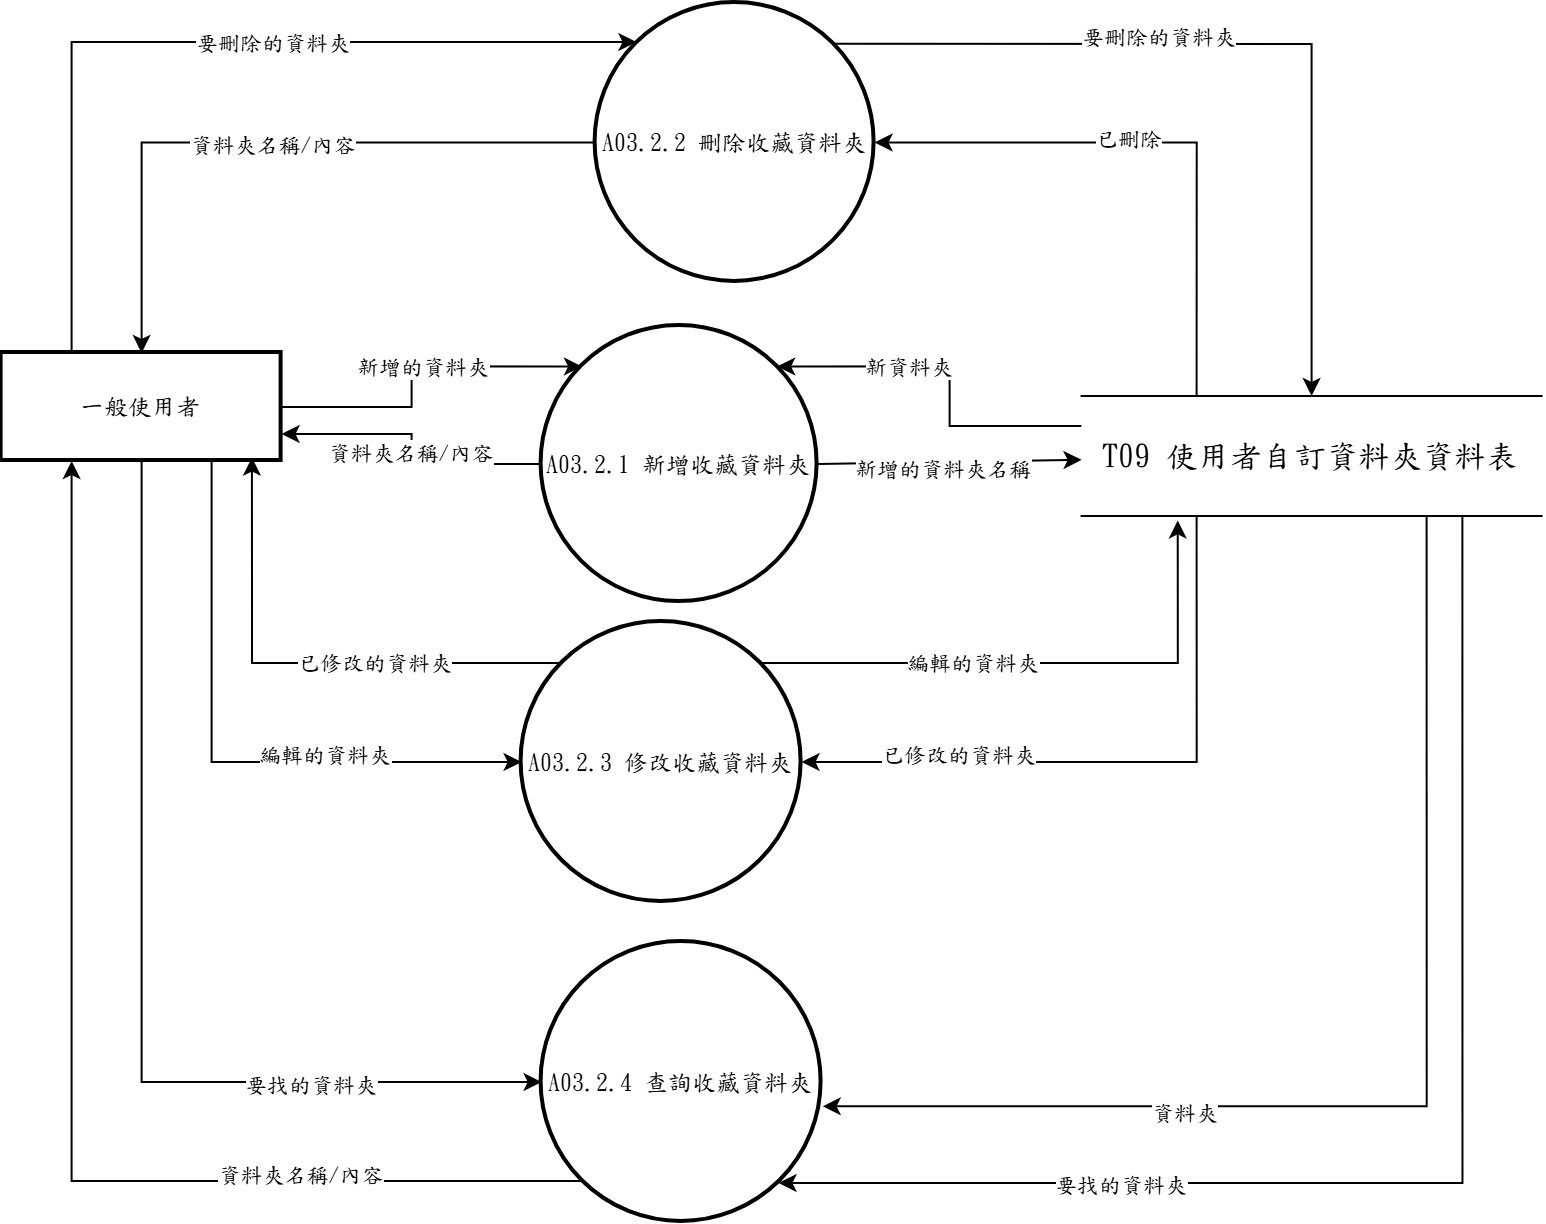

The diagram above was exported from draw.io. Its source (the exported page's mxGraphModel, read from the mxfile embedded in the PNG):
<mxGraphModel dx="1144" dy="624" grid="1" gridSize="10" guides="1" tooltips="1" connect="1" arrows="1" fold="1" page="1" pageScale="1" pageWidth="827" pageHeight="1169" math="0" shadow="0">
  <root>
    <mxCell id="o6Bf8QB3fTQ7kh0jnS_G-0" />
    <mxCell id="o6Bf8QB3fTQ7kh0jnS_G-1" parent="o6Bf8QB3fTQ7kh0jnS_G-0" />
    <mxCell id="o6Bf8QB3fTQ7kh0jnS_G-2" edge="1" parent="o6Bf8QB3fTQ7kh0jnS_G-1" source="o6Bf8QB3fTQ7kh0jnS_G-4" style="edgeStyle=orthogonalEdgeStyle;rounded=0;orthogonalLoop=1;jettySize=auto;html=1;entryX=0;entryY=0;entryDx=0;entryDy=0;" target="o6Bf8QB3fTQ7kh0jnS_G-22" value="">
      <mxGeometry relative="1" as="geometry" />
    </mxCell>
    <mxCell id="o6Bf8QB3fTQ7kh0jnS_G-3" connectable="0" parent="o6Bf8QB3fTQ7kh0jnS_G-2" style="edgeLabel;html=1;align=center;verticalAlign=middle;resizable=0;points=[];fontFamily=標楷體;" value="新增的資料夾" vertex="1">
      <mxGeometry relative="1" x="0.0536" as="geometry">
        <mxPoint as="offset" />
      </mxGeometry>
    </mxCell>
    <mxCell id="i2l6zzkcpGcb7KeZkVV6-2" edge="1" parent="o6Bf8QB3fTQ7kh0jnS_G-1" source="o6Bf8QB3fTQ7kh0jnS_G-4" style="edgeStyle=orthogonalEdgeStyle;rounded=0;orthogonalLoop=1;jettySize=auto;html=1;exitX=0.5;exitY=1;exitDx=0;exitDy=0;entryX=0;entryY=0.5;entryDx=0;entryDy=0;" target="i2l6zzkcpGcb7KeZkVV6-1">
      <mxGeometry relative="1" as="geometry" />
    </mxCell>
    <mxCell id="i2l6zzkcpGcb7KeZkVV6-25" connectable="0" parent="i2l6zzkcpGcb7KeZkVV6-2" style="edgeLabel;html=1;align=center;verticalAlign=middle;resizable=0;points=[];fontFamily=標楷體;" value="要找的資料夾" vertex="1">
      <mxGeometry relative="1" x="0.5464" y="-1" as="geometry">
        <mxPoint as="offset" />
      </mxGeometry>
    </mxCell>
    <mxCell id="i2l6zzkcpGcb7KeZkVV6-7" edge="1" parent="o6Bf8QB3fTQ7kh0jnS_G-1" source="o6Bf8QB3fTQ7kh0jnS_G-4" style="edgeStyle=elbowEdgeStyle;rounded=0;orthogonalLoop=1;jettySize=auto;html=1;exitX=0.25;exitY=0;exitDx=0;exitDy=0;entryX=0;entryY=0;entryDx=0;entryDy=0;elbow=vertical;" target="o6Bf8QB3fTQ7kh0jnS_G-5">
      <mxGeometry relative="1" as="geometry">
        <Array as="points">
          <mxPoint x="200" y="89.5" />
        </Array>
      </mxGeometry>
    </mxCell>
    <mxCell id="i2l6zzkcpGcb7KeZkVV6-8" connectable="0" parent="i2l6zzkcpGcb7KeZkVV6-7" style="edgeLabel;html=1;align=center;verticalAlign=middle;resizable=0;points=[];fontFamily=標楷體;" value="要刪除的資料夾" vertex="1">
      <mxGeometry relative="1" x="0.1646" as="geometry">
        <mxPoint as="offset" />
      </mxGeometry>
    </mxCell>
    <mxCell id="i2l6zzkcpGcb7KeZkVV6-13" edge="1" parent="o6Bf8QB3fTQ7kh0jnS_G-1" source="o6Bf8QB3fTQ7kh0jnS_G-4" style="edgeStyle=orthogonalEdgeStyle;rounded=0;orthogonalLoop=1;jettySize=auto;html=1;exitX=0.75;exitY=1;exitDx=0;exitDy=0;entryX=0;entryY=0.5;entryDx=0;entryDy=0;" target="i2l6zzkcpGcb7KeZkVV6-0">
      <mxGeometry relative="1" as="geometry" />
    </mxCell>
    <mxCell id="i2l6zzkcpGcb7KeZkVV6-21" connectable="0" parent="i2l6zzkcpGcb7KeZkVV6-13" style="edgeLabel;html=1;align=center;verticalAlign=middle;resizable=0;points=[];fontFamily=標楷體;" value="&lt;span style=&quot;font-family: 標楷體;&quot;&gt;編輯的資料夾&lt;/span&gt;" vertex="1">
      <mxGeometry relative="1" x="0.3512" y="4" as="geometry">
        <mxPoint as="offset" />
      </mxGeometry>
    </mxCell>
    <mxCell id="o6Bf8QB3fTQ7kh0jnS_G-4" parent="o6Bf8QB3fTQ7kh0jnS_G-1" style="whiteSpace=wrap;strokeWidth=2;fontFamily=標楷體;" value="一般使用者" vertex="1">
      <mxGeometry height="54" width="140" x="20" y="245" as="geometry" />
    </mxCell>
    <mxCell id="i2l6zzkcpGcb7KeZkVV6-9" edge="1" parent="o6Bf8QB3fTQ7kh0jnS_G-1" source="o6Bf8QB3fTQ7kh0jnS_G-5" style="edgeStyle=orthogonalEdgeStyle;rounded=0;orthogonalLoop=1;jettySize=auto;html=1;exitX=1;exitY=0;exitDx=0;exitDy=0;entryX=0.5;entryY=0;entryDx=0;entryDy=0;" target="o6Bf8QB3fTQ7kh0jnS_G-9">
      <mxGeometry relative="1" as="geometry" />
    </mxCell>
    <mxCell id="i2l6zzkcpGcb7KeZkVV6-28" connectable="0" parent="i2l6zzkcpGcb7KeZkVV6-9" style="edgeLabel;html=1;align=center;verticalAlign=middle;resizable=0;points=[];fontFamily=標楷體;" value="要刪除的資料夾" vertex="1">
      <mxGeometry relative="1" x="-0.2165" y="4" as="geometry">
        <mxPoint as="offset" />
      </mxGeometry>
    </mxCell>
    <mxCell id="o6Bf8QB3fTQ7kh0jnS_G-5" parent="o6Bf8QB3fTQ7kh0jnS_G-1" style="ellipse;aspect=fixed;strokeWidth=2;whiteSpace=wrap;fontFamily=標楷體;" value="A03.2.2 刪除收藏資料夾" vertex="1">
      <mxGeometry height="139.5" width="139.5" x="317" y="70" as="geometry" />
    </mxCell>
    <mxCell id="o6Bf8QB3fTQ7kh0jnS_G-7" edge="1" parent="o6Bf8QB3fTQ7kh0jnS_G-1" source="o6Bf8QB3fTQ7kh0jnS_G-9" style="edgeStyle=orthogonalEdgeStyle;rounded=0;orthogonalLoop=1;jettySize=auto;html=1;exitX=0;exitY=0.25;exitDx=0;exitDy=0;entryX=1;entryY=0;entryDx=0;entryDy=0;" target="o6Bf8QB3fTQ7kh0jnS_G-22">
      <mxGeometry relative="1" as="geometry" />
    </mxCell>
    <mxCell id="o6Bf8QB3fTQ7kh0jnS_G-8" connectable="0" parent="o6Bf8QB3fTQ7kh0jnS_G-7" style="edgeLabel;html=1;align=center;verticalAlign=middle;resizable=0;points=[];fontFamily=標楷體;" value="新資料夾" vertex="1">
      <mxGeometry relative="1" x="0.2791" as="geometry">
        <mxPoint as="offset" />
      </mxGeometry>
    </mxCell>
    <mxCell id="i2l6zzkcpGcb7KeZkVV6-12" edge="1" parent="o6Bf8QB3fTQ7kh0jnS_G-1" source="o6Bf8QB3fTQ7kh0jnS_G-9" style="edgeStyle=orthogonalEdgeStyle;rounded=0;orthogonalLoop=1;jettySize=auto;html=1;exitX=0.25;exitY=0;exitDx=0;exitDy=0;entryX=1;entryY=0.5;entryDx=0;entryDy=0;" target="o6Bf8QB3fTQ7kh0jnS_G-5">
      <mxGeometry relative="1" as="geometry" />
    </mxCell>
    <mxCell id="i2l6zzkcpGcb7KeZkVV6-23" connectable="0" parent="i2l6zzkcpGcb7KeZkVV6-12" style="edgeLabel;html=1;align=center;verticalAlign=middle;resizable=0;points=[];fontFamily=標楷體;" value="&lt;font face=&quot;標楷體&quot;&gt;已刪除&lt;/font&gt;" vertex="1">
      <mxGeometry relative="1" x="0.1199" y="-2" as="geometry">
        <mxPoint as="offset" />
      </mxGeometry>
    </mxCell>
    <mxCell id="i2l6zzkcpGcb7KeZkVV6-16" edge="1" parent="o6Bf8QB3fTQ7kh0jnS_G-1" source="o6Bf8QB3fTQ7kh0jnS_G-9" style="edgeStyle=orthogonalEdgeStyle;rounded=0;orthogonalLoop=1;jettySize=auto;html=1;exitX=0.25;exitY=1;exitDx=0;exitDy=0;entryX=1;entryY=0.5;entryDx=0;entryDy=0;" target="i2l6zzkcpGcb7KeZkVV6-0">
      <mxGeometry relative="1" as="geometry" />
    </mxCell>
    <mxCell id="i2l6zzkcpGcb7KeZkVV6-18" connectable="0" parent="i2l6zzkcpGcb7KeZkVV6-16" style="edgeLabel;html=1;align=center;verticalAlign=middle;resizable=0;points=[];fontFamily=標楷體;" value="&lt;span style=&quot;font-family: 標楷體;&quot;&gt;已修改的資料夾&lt;/span&gt;" vertex="1">
      <mxGeometry relative="1" x="0.5092" y="-4" as="geometry">
        <mxPoint as="offset" />
      </mxGeometry>
    </mxCell>
    <mxCell id="o6Bf8QB3fTQ7kh0jnS_G-9" parent="o6Bf8QB3fTQ7kh0jnS_G-1" style="shape=partialRectangle;whiteSpace=wrap;html=1;left=0;right=0;fontFamily=標楷體;" value="&lt;span lang=&quot;EN-US&quot; style=&quot;font-size: 12pt;&quot;&gt;T09&amp;nbsp;&lt;/span&gt;&lt;span style=&quot;font-size: 12pt;&quot;&gt;使用者自訂資料夾資料表&lt;/span&gt;" vertex="1">
      <mxGeometry height="60" width="230" x="560" y="266.5" as="geometry" />
    </mxCell>
    <mxCell id="o6Bf8QB3fTQ7kh0jnS_G-18" edge="1" parent="o6Bf8QB3fTQ7kh0jnS_G-1" source="o6Bf8QB3fTQ7kh0jnS_G-22" style="rounded=0;orthogonalLoop=1;jettySize=auto;html=1;exitX=1;exitY=0.5;exitDx=0;exitDy=0;fontFamily=標楷體;" target="o6Bf8QB3fTQ7kh0jnS_G-9">
      <mxGeometry relative="1" as="geometry">
        <mxPoint x="447" y="307.98" as="sourcePoint" />
        <mxPoint x="416.5" y="535.5" as="targetPoint" />
      </mxGeometry>
    </mxCell>
    <mxCell id="o6Bf8QB3fTQ7kh0jnS_G-19" connectable="0" parent="o6Bf8QB3fTQ7kh0jnS_G-18" style="edgeLabel;html=1;align=center;verticalAlign=middle;resizable=0;points=[];fontFamily=標楷體;" value="新增的資料夾名稱" vertex="1">
      <mxGeometry relative="1" x="0.0489" y="-7" as="geometry">
        <mxPoint x="-7" y="-4" as="offset" />
      </mxGeometry>
    </mxCell>
    <mxCell id="o6Bf8QB3fTQ7kh0jnS_G-20" edge="1" parent="o6Bf8QB3fTQ7kh0jnS_G-1" source="o6Bf8QB3fTQ7kh0jnS_G-22" style="edgeStyle=orthogonalEdgeStyle;rounded=0;orthogonalLoop=1;jettySize=auto;html=1;entryX=1;entryY=0.75;entryDx=0;entryDy=0;" target="o6Bf8QB3fTQ7kh0jnS_G-4">
      <mxGeometry relative="1" as="geometry" />
    </mxCell>
    <mxCell id="o6Bf8QB3fTQ7kh0jnS_G-21" connectable="0" parent="o6Bf8QB3fTQ7kh0jnS_G-20" style="edgeLabel;html=1;align=center;verticalAlign=middle;resizable=0;points=[];fontFamily=標楷體;" value="資料夾名稱/內容" vertex="1">
      <mxGeometry relative="1" x="-0.0214" y="1" as="geometry">
        <mxPoint as="offset" />
      </mxGeometry>
    </mxCell>
    <mxCell id="o6Bf8QB3fTQ7kh0jnS_G-22" parent="o6Bf8QB3fTQ7kh0jnS_G-1" style="ellipse;aspect=fixed;strokeWidth=2;whiteSpace=wrap;fontFamily=標楷體;" value="A03.2.1 新增收藏資料夾" vertex="1">
      <mxGeometry height="138" width="138" x="290" y="231.5" as="geometry" />
    </mxCell>
    <mxCell id="i2l6zzkcpGcb7KeZkVV6-0" parent="o6Bf8QB3fTQ7kh0jnS_G-1" style="ellipse;aspect=fixed;strokeWidth=2;whiteSpace=wrap;fontFamily=標楷體;" value="A03.2.3 修改收藏資料夾" vertex="1">
      <mxGeometry height="140" width="140" x="280" y="379.5" as="geometry" />
    </mxCell>
    <mxCell id="i2l6zzkcpGcb7KeZkVV6-3" edge="1" parent="o6Bf8QB3fTQ7kh0jnS_G-1" source="i2l6zzkcpGcb7KeZkVV6-1" style="edgeStyle=orthogonalEdgeStyle;rounded=0;orthogonalLoop=1;jettySize=auto;html=1;exitX=0;exitY=1;exitDx=0;exitDy=0;entryX=0.25;entryY=1;entryDx=0;entryDy=0;" target="o6Bf8QB3fTQ7kh0jnS_G-4">
      <mxGeometry relative="1" as="geometry">
        <mxPoint x="-20" y="539.5" as="targetPoint" />
      </mxGeometry>
    </mxCell>
    <mxCell id="i2l6zzkcpGcb7KeZkVV6-24" connectable="0" parent="i2l6zzkcpGcb7KeZkVV6-3" style="edgeLabel;html=1;align=center;verticalAlign=middle;resizable=0;points=[];fontFamily=標楷體;" value="資料夾名稱/內容" vertex="1">
      <mxGeometry relative="1" x="-0.5428" y="-4" as="geometry">
        <mxPoint as="offset" />
      </mxGeometry>
    </mxCell>
    <mxCell id="i2l6zzkcpGcb7KeZkVV6-1" parent="o6Bf8QB3fTQ7kh0jnS_G-1" style="ellipse;aspect=fixed;strokeWidth=2;whiteSpace=wrap;fontFamily=標楷體;" value="A03.2.4 查詢收藏資料夾" vertex="1">
      <mxGeometry height="140" width="140" x="290" y="539.5" as="geometry" />
    </mxCell>
    <mxCell id="i2l6zzkcpGcb7KeZkVV6-4" edge="1" parent="o6Bf8QB3fTQ7kh0jnS_G-1" source="o6Bf8QB3fTQ7kh0jnS_G-9" style="edgeStyle=orthogonalEdgeStyle;rounded=0;orthogonalLoop=1;jettySize=auto;html=1;exitX=0.8278;exitY=1.0000;exitDx=0;exitDy=0;exitPerimeter=0;entryX=0.8462;entryY=0.8607;entryDx=0;entryDy=0;entryPerimeter=0;" target="i2l6zzkcpGcb7KeZkVV6-1">
      <mxGeometry relative="1" as="geometry">
        <Array as="points">
          <mxPoint x="750.4" y="660" />
        </Array>
      </mxGeometry>
    </mxCell>
    <mxCell id="i2l6zzkcpGcb7KeZkVV6-27" connectable="0" parent="i2l6zzkcpGcb7KeZkVV6-4" style="edgeLabel;html=1;align=center;verticalAlign=middle;resizable=0;points=[];fontFamily=標楷體;" value="要找的資料夾" vertex="1">
      <mxGeometry relative="1" x="0.4938" as="geometry">
        <mxPoint as="offset" />
      </mxGeometry>
    </mxCell>
    <mxCell id="i2l6zzkcpGcb7KeZkVV6-5" edge="1" parent="o6Bf8QB3fTQ7kh0jnS_G-1" source="o6Bf8QB3fTQ7kh0jnS_G-9" style="edgeStyle=orthogonalEdgeStyle;rounded=0;orthogonalLoop=1;jettySize=auto;html=1;exitX=0.75;exitY=1;exitDx=0;exitDy=0;entryX=1.004;entryY=0.587;entryDx=0;entryDy=0;entryPerimeter=0;" target="i2l6zzkcpGcb7KeZkVV6-1">
      <mxGeometry relative="1" as="geometry" />
    </mxCell>
    <mxCell id="i2l6zzkcpGcb7KeZkVV6-26" connectable="0" parent="i2l6zzkcpGcb7KeZkVV6-5" style="edgeLabel;html=1;align=center;verticalAlign=middle;resizable=0;points=[];fontFamily=標楷體;" value="資料夾" vertex="1">
      <mxGeometry relative="1" x="0.3961" y="3" as="geometry">
        <mxPoint as="offset" />
      </mxGeometry>
    </mxCell>
    <mxCell id="i2l6zzkcpGcb7KeZkVV6-10" edge="1" parent="o6Bf8QB3fTQ7kh0jnS_G-1" source="o6Bf8QB3fTQ7kh0jnS_G-5" style="edgeStyle=orthogonalEdgeStyle;rounded=0;orthogonalLoop=1;jettySize=auto;html=1;entryX=0.5;entryY=0;entryDx=0;entryDy=0;exitX=0;exitY=0.5;exitDx=0;exitDy=0;" target="o6Bf8QB3fTQ7kh0jnS_G-4">
      <mxGeometry relative="1" as="geometry">
        <Array as="points">
          <mxPoint x="90" y="139.5" />
        </Array>
        <mxPoint x="390" y="314.5" as="sourcePoint" />
        <mxPoint x="120" y="239.5" as="targetPoint" />
      </mxGeometry>
    </mxCell>
    <mxCell id="i2l6zzkcpGcb7KeZkVV6-11" connectable="0" parent="i2l6zzkcpGcb7KeZkVV6-10" style="edgeLabel;html=1;align=center;verticalAlign=middle;resizable=0;points=[];fontFamily=標楷體;" value="資料夾名稱/內容" vertex="1">
      <mxGeometry relative="1" x="-0.0214" y="1" as="geometry">
        <mxPoint as="offset" />
      </mxGeometry>
    </mxCell>
    <mxCell id="i2l6zzkcpGcb7KeZkVV6-14" edge="1" parent="o6Bf8QB3fTQ7kh0jnS_G-1" source="i2l6zzkcpGcb7KeZkVV6-0" style="edgeStyle=orthogonalEdgeStyle;rounded=0;orthogonalLoop=1;jettySize=auto;html=1;exitX=0;exitY=0;exitDx=0;exitDy=0;entryX=0.894;entryY=0.968;entryDx=0;entryDy=0;entryPerimeter=0;" target="o6Bf8QB3fTQ7kh0jnS_G-4">
      <mxGeometry relative="1" as="geometry" />
    </mxCell>
    <mxCell id="i2l6zzkcpGcb7KeZkVV6-22" connectable="0" parent="i2l6zzkcpGcb7KeZkVV6-14" style="edgeLabel;html=1;align=center;verticalAlign=middle;resizable=0;points=[];fontFamily=標楷體;" value="&lt;span style=&quot;font-family: 標楷體;&quot;&gt;已修改的資料夾&lt;/span&gt;" vertex="1">
      <mxGeometry relative="1" x="-0.2653" y="-1" as="geometry">
        <mxPoint as="offset" />
      </mxGeometry>
    </mxCell>
    <mxCell id="i2l6zzkcpGcb7KeZkVV6-15" edge="1" parent="o6Bf8QB3fTQ7kh0jnS_G-1" source="i2l6zzkcpGcb7KeZkVV6-0" style="edgeStyle=orthogonalEdgeStyle;rounded=0;orthogonalLoop=1;jettySize=auto;html=1;exitX=1;exitY=0;exitDx=0;exitDy=0;entryX=0.209;entryY=1.037;entryDx=0;entryDy=0;entryPerimeter=0;" target="o6Bf8QB3fTQ7kh0jnS_G-9">
      <mxGeometry relative="1" as="geometry" />
    </mxCell>
    <mxCell id="i2l6zzkcpGcb7KeZkVV6-17" connectable="0" parent="i2l6zzkcpGcb7KeZkVV6-15" style="edgeLabel;html=1;align=center;verticalAlign=middle;resizable=0;points=[];fontFamily=標楷體;" value="&lt;span style=&quot;font-family: 標楷體;&quot;&gt;編輯的資料夾&lt;/span&gt;" vertex="1">
      <mxGeometry relative="1" x="-0.2465" y="1" as="geometry">
        <mxPoint as="offset" />
      </mxGeometry>
    </mxCell>
  </root>
</mxGraphModel>